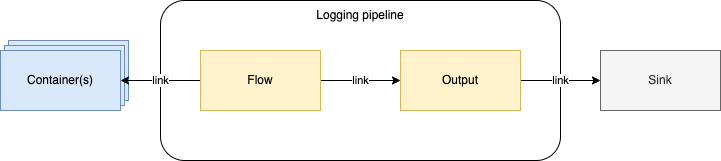

The diagram above was exported from draw.io. Its source (the exported page's mxGraphModel, read from the mxfile embedded in the PNG):
<mxGraphModel dx="868" dy="713" grid="1" gridSize="10" guides="1" tooltips="1" connect="1" arrows="1" fold="1" page="1" pageScale="1" pageWidth="827" pageHeight="1169" math="0" shadow="0">
  <root>
    <mxCell id="0" />
    <mxCell id="1" parent="0" />
    <mxCell id="13" value="Container(s)" style="rounded=0;whiteSpace=wrap;html=1;fillColor=#dae8fc;strokeColor=#6c8ebf;" vertex="1" parent="1">
      <mxGeometry x="88" y="70" width="120" height="60" as="geometry" />
    </mxCell>
    <mxCell id="12" value="Container(s)" style="rounded=0;whiteSpace=wrap;html=1;fillColor=#dae8fc;strokeColor=#6c8ebf;" vertex="1" parent="1">
      <mxGeometry x="84" y="75" width="120" height="60" as="geometry" />
    </mxCell>
    <mxCell id="10" value="" style="rounded=1;whiteSpace=wrap;html=1;" vertex="1" parent="1">
      <mxGeometry x="240" y="30" width="400" height="160" as="geometry" />
    </mxCell>
    <mxCell id="2" value="Container(s)" style="rounded=0;whiteSpace=wrap;html=1;fillColor=#dae8fc;strokeColor=#6c8ebf;" vertex="1" parent="1">
      <mxGeometry x="80" y="80" width="120" height="60" as="geometry" />
    </mxCell>
    <mxCell id="5" value="link" style="edgeStyle=none;html=1;entryX=1;entryY=0.5;entryDx=0;entryDy=0;" edge="1" parent="1" source="3" target="2">
      <mxGeometry relative="1" as="geometry" />
    </mxCell>
    <mxCell id="6" value="link" style="edgeStyle=none;html=1;entryX=0;entryY=0.5;entryDx=0;entryDy=0;" edge="1" parent="1" source="3" target="4">
      <mxGeometry relative="1" as="geometry" />
    </mxCell>
    <mxCell id="3" value="Flow" style="rounded=0;whiteSpace=wrap;html=1;fillColor=#fff2cc;strokeColor=#d6b656;" vertex="1" parent="1">
      <mxGeometry x="280" y="80" width="120" height="60" as="geometry" />
    </mxCell>
    <mxCell id="8" value="link" style="edgeStyle=none;html=1;" edge="1" parent="1" source="4" target="7">
      <mxGeometry relative="1" as="geometry" />
    </mxCell>
    <mxCell id="4" value="Output" style="rounded=0;whiteSpace=wrap;html=1;fillColor=#fff2cc;strokeColor=#d6b656;" vertex="1" parent="1">
      <mxGeometry x="480" y="80" width="120" height="60" as="geometry" />
    </mxCell>
    <mxCell id="7" value="Sink" style="rounded=0;whiteSpace=wrap;html=1;fillColor=#f5f5f5;fontColor=#333333;strokeColor=#666666;" vertex="1" parent="1">
      <mxGeometry x="680" y="80" width="120" height="60" as="geometry" />
    </mxCell>
    <mxCell id="11" value="Logging pipeline" style="text;html=1;strokeColor=none;fillColor=none;align=center;verticalAlign=middle;whiteSpace=wrap;rounded=0;" vertex="1" parent="1">
      <mxGeometry x="380" y="30" width="120" height="30" as="geometry" />
    </mxCell>
  </root>
</mxGraphModel>